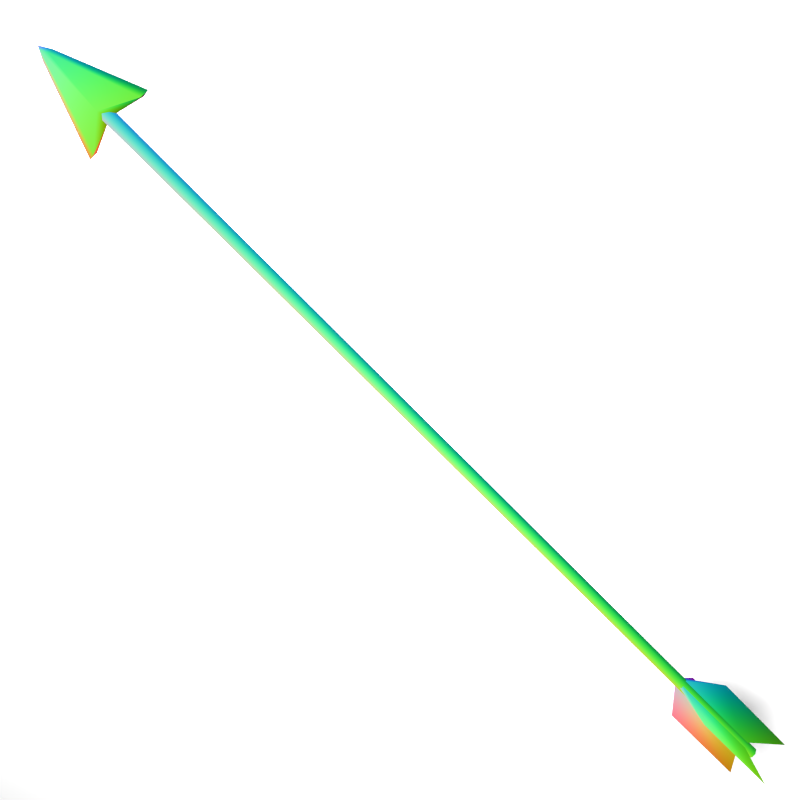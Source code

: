 # Source: PoisonArrow.blend  (saved by Blender 2.78.0; exported with 4.5.12 LTS)
import bpy
from mathutils import Matrix  # noqa: F401  (used for matrix-valued properties, if any)

bpy.ops.wm.read_factory_settings(use_empty=True)
scene = bpy.context.scene
scene.name = 'Scene'

# ---- collections
col_collection_1 = bpy.data.collections.new('Collection 1'); scene.collection.children.link(col_collection_1)

# ---- images (referenced by path relative to the original .blend; pixels are not part of the script)
import os
ASSET_DIR = os.environ.get("B2B_ASSET_DIR", "")  # directory of the original .blend (textures are referenced by path, not embedded)
HERE = os.path.dirname(os.path.abspath(__file__))  # packed textures are extracted next to this script under _unpacked/

def load_image(name, relpath, width, height, colorspace="sRGB"):
    """Load a texture the original file referenced (path relative to the .blend, or extracted next to this script)."""
    p = next((c for c in (os.path.join(HERE, relpath), os.path.join(ASSET_DIR, relpath)) if relpath and os.path.exists(c)), "")
    if p:
        img = bpy.data.images.load(p, check_existing=True)
        img.name = name
    else:  # same state as the original file: an image datablock whose file is absent (Cycles renders it pink)
        img = bpy.data.images.new(name, width, height)
        img.source = "FILE"
        img.filepath = "//" + (relpath or name)
    img.colorspace_settings.name = colorspace
    return img
img_normal = load_image('normal', '_unpacked/PoisonArrow_n.dc719d68.png', 1024, 1024, 'sRGB')

# ---- materials (node trees are filled in below, after node groups)
mat_material_001 = bpy.data.materials.new('Material.001')
mat_material_001.alpha_threshold = 0.0
mat_material_001.roughness = 0.5
mat_material = bpy.data.materials.new('Material')
mat_material.alpha_threshold = 0.0
mat_material.roughness = 0.5
mat_material.specular_intensity = 0.0

# ---- material node trees
mat_material.use_nodes = True; mat_material.node_tree.nodes.clear()
_N = mat_material.node_tree.nodes; _L = mat_material.node_tree.links
n0 = _N.new('ShaderNodeOutputMaterial'); n0.name = 'Material Output'; n0.location = (460, 300)
n1 = _N.new('ShaderNodeTexImage'); n1.name = 'Image Texture'; n1.location = (240, 308)
n1.width = 140
n1.image = img_normal
_L.new(n1.outputs[0], n0.inputs[0])
n0.is_active_output = True

# ---- world
world_world = bpy.data.worlds.new('World'); scene.world = world_world
world_world.color = (0.05088, 0.05088, 0.05088)
world_world.use_sun_shadow = False
world_world.sun_shadow_jitter_overblur = 0.0
world_world.cycles.sampling_method = 'NONE'
world_world.cycles.sample_map_resolution = 256

# ---- cameras
cam_camera_001 = bpy.data.cameras.new('Camera.001')
cam_camera_001.clip_end = 100.0
cam_camera_001.lens = 35.0
cam_camera_001.sensor_width = 32.0
cam_camera_001.sensor_height = 18.0
cam_camera_001.display_size = 2.0
cam_camera_001.dof.focus_distance = 0.0

# ---- lights
light_point = bpy.data.lights.new('Point', 'POINT')
light_point.transmission_factor = 0.0
light_point.energy = 100.0
light_point.shadow_buffer_clip_start = 0.5
light_point.shadow_soft_size = 0.1
light_point.shadow_maximum_resolution = 0.006
light_point.use_absolute_resolution = True
light_point.cycles.use_multiple_importance_sampling = False

# ---- meshes
me_plane = bpy.data.meshes.new('Plane')
me_plane.from_pydata([(-1.0, -1.0, 0.0), (1.0, -1.0, 0.0), (-1.0, 1.0, 0.0), (1.0, 1.0, 0.0)], [], [(0, 1, 3, 2)])
me_plane.materials.append(mat_material_001)
me_plane.use_remesh_preserve_volume = False
me_plane.use_remesh_preserve_attributes = False
me_plane.use_mirror_vertex_groups = False
me_plane.update()
me_cube_001 = bpy.data.meshes.new('Cube.001')
me_cube_001.from_pydata([(0.002987, -0.002987, 0.2587), (0.002987, -0.002987, -0.2944), (0.002987, 0.002987, 0.2587), (0.002987, 0.002987, -0.2944), (-0.002987, -0.002987, 0.2587), (-0.002987, -0.002987, -0.2944), (-0.002987, 0.002987, 0.2587), (-0.002987, 0.002987, -0.2944), (0.004258, -1.86e-10, -0.2944), (0.004258, -1.86e-10, 0.2587), (-0.004258, -1.86e-10, -0.2944), (-0.004258, -1.86e-10, 0.2587), (-6.312e-08, 0.004301, -0.2944), (-1.601e-08, 0.004301, 0.2587), (-6.312e-08, -0.004301, -0.2944), (-1.601e-08, -0.004301, 0.2587), (-7.884e-08, -1.86e-10, -0.2944), (-3.227e-10, -1.86e-10, 0.2587), (0.002074, -0.002083, 0.2952), (0.02074, -0.002083, 0.2482), (0.002074, 0.002066, 0.2952), (0.02074, 0.002066, 0.2482), (-0.002074, -0.002083, 0.2952), (-0.02074, -0.002083, 0.2482), (-0.002074, 0.002066, 0.2952), (-0.02074, 0.002066, 0.2482), (1.72e-09, 0.006746, 0.259), (7.778e-09, 0.002066, 0.2991), (1.72e-09, -0.006763, 0.259), (7.778e-09, -0.002083, 0.2991), (-0.02552, -8.621e-06, 0.2482), (9.757e-10, -8.621e-06, 0.254), (0.02552, -8.621e-06, 0.2482), (8.207e-09, -8.621e-06, 0.3019), (0.004461, -0.0001638, 0.2952), (-0.004461, -8.621e-06, 0.2952), (0.001327, -0.001245, -0.2179), (0.001327, -0.001245, -0.283), (0.001327, 0.001245, -0.2179), (0.001327, 0.001245, -0.283), (-0.001328, -0.001245, -0.2179), (-0.001328, -0.001245, -0.283), (-0.001328, 0.001245, -0.2179), (-0.001328, 0.001245, -0.283), (-6.911e-08, 0.02074, -0.3019), (-5.964e-08, 0.02074, -0.2392), (-6.911e-08, -0.02074, -0.3019), (-5.964e-08, -0.02074, -0.2392), (0.02074, -1.86e-10, -0.3019), (0.02074, -1.86e-10, -0.2392), (-0.02074, -1.86e-10, -0.3019), (-0.02074, -1.86e-10, -0.2392), (0.002987, -0.002987, -0.001328), (0.002987, 0.002987, -0.001328), (-0.002987, 0.002987, -0.001328), (-0.002987, -0.002987, -0.001328), (-0.004258, -1.86e-10, -0.001328), (0.004258, -1.86e-10, -0.001328), (-3.956e-08, -0.004301, -0.001328), (-3.956e-08, 0.004301, -0.001328)], [], [(57, 53, 2, 9), (59, 54, 6, 13), (56, 55, 4, 11), (58, 52, 0, 15), (17, 13, 6, 11), (16, 12, 3, 8), (14, 16, 8, 1), (15, 17, 11, 4), (54, 56, 11, 6), (52, 57, 9, 0), (0, 9, 17, 15), (5, 10, 16, 14), (10, 7, 12, 16), (9, 2, 13, 17), (55, 58, 15, 4), (53, 59, 13, 2), (19, 32, 34, 18), (26, 25, 24, 27), (30, 23, 22, 35), (28, 19, 18, 29), (29, 33, 35, 22), (31, 26, 21, 32), (30, 25, 26, 31), (18, 34, 33, 29), (23, 28, 29, 22), (21, 26, 27, 20), (28, 31, 32, 19), (23, 30, 31, 28), (32, 21, 20, 34), (34, 20, 27, 33), (33, 27, 24, 35), (25, 30, 35, 24), (48, 39, 38, 49), (44, 43, 42, 45), (50, 41, 40, 51), (46, 37, 36, 47), (44, 39, 43), (50, 43, 41), (46, 41, 37), (48, 37, 39), (41, 46, 47, 40), (39, 44, 45, 38), (49, 38, 36), (51, 40, 42), (45, 42, 38), (47, 36, 40), (43, 50, 51, 42), (37, 48, 49, 36), (3, 12, 59, 53), (5, 14, 58, 55), (1, 8, 57, 52), (7, 10, 56, 54), (14, 1, 52, 58), (10, 5, 55, 56), (12, 7, 54, 59), (8, 3, 53, 57)])
me_cube_001.polygons.foreach_set('use_smooth', [True] * 56)
_uv = me_cube_001.uv_layers.new(name='UVMap')
_uv.uv.foreach_set('vector', [0.168, 0.9998, 0.1472, 0.9998, 0.1471, -1.232e-05, 0.1679, -1.262e-05, 0.1262, 0.9998, 0.1053, 0.9998, 0.1053, -1.187e-05, 0.1262, -1.202e-05, 0.08453, 0.9998, 0.06372, 0.9998, 0.06372, -1.154e-05, 0.08452, -1.169e-05, 0.04281, 0.9998, 0.02189, 0.9998, 0.02189, -1.154e-05, 0.0428, -1.154e-05, 0.3606, 0.0755, 0.3859, 0.06471, 0.3857, 0.08562, 0.3713, 0.1006, 0.3606, 0.0251, 0.3859, 0.03589, 0.3707, 0.05021, 0.3499, 0.05021, 0.3352, 0.0143, 0.3606, 0.0251, 0.3499, 0.05021, 0.3355, 0.03521, 0.3352, 0.0863, 0.3606, 0.0755, 0.3713, 0.1006, 0.3505, 0.1006, 0.1053, 0.9998, 0.08453, 0.9998, 0.08452, -1.169e-05, 0.1053, -1.187e-05, 0.02189, 0.9998, 0.001088, 0.9998, 0.001088, -1.154e-05, 0.02189, -1.154e-05, 0.3355, 0.06538, 0.3499, 0.05039, 0.3606, 0.0755, 0.3352, 0.0863, 0.3505, -1.262e-05, 0.3713, -1.262e-05, 0.3606, 0.0251, 0.3352, 0.0143, 0.3713, -1.262e-05, 0.3857, 0.01498, 0.3859, 0.03589, 0.3606, 0.0251, 0.3499, 0.05039, 0.3707, 0.05039, 0.3859, 0.06471, 0.3606, 0.0755, 0.06372, 0.9998, 0.04281, 0.9998, 0.0428, -1.154e-05, 0.06372, -1.154e-05, 0.1472, 0.9998, 0.1262, 0.9998, 0.1262, -1.202e-05, 0.1471, -1.232e-05, 0.3844, 0.963, 0.3508, 0.974, 0.4791, 0.6985, 0.4981, 0.7029, 0.7227, 0.7107, 0.813, 0.6237, 0.8356, 0.9066, 0.8332, 0.9305, 0.6565, 0.9823, 0.6236, 0.9695, 0.524, 0.7036, 0.5438, 0.6999, 0.5049, 0.9291, 0.3844, 0.963, 0.4981, 0.7029, 0.5116, 0.683, 0.5116, 0.683, 0.5121, 0.6615, 0.5438, 0.6999, 0.524, 0.7036, 0.6988, 0.6631, 0.7227, 0.7107, 0.599, 0.7312, 0.564, 0.7354, 0.8373, 0.5982, 0.813, 0.6237, 0.7227, 0.7107, 0.6988, 0.6631, 0.4981, 0.7029, 0.4791, 0.6985, 0.5121, 0.6615, 0.5116, 0.683, 0.6236, 0.9695, 0.5049, 0.9291, 0.5116, 0.683, 0.524, 0.7036, 0.599, 0.7312, 0.7227, 0.7107, 0.8332, 0.9305, 0.8125, 0.9182, 0.5049, 0.9291, 0.5035, 0.9823, 0.3508, 0.974, 0.3844, 0.963, 0.6236, 0.9695, 0.6565, 0.9823, 0.5035, 0.9823, 0.5049, 0.9291, 0.564, 0.7354, 0.599, 0.7312, 0.8125, 0.9182, 0.7965, 0.9314, 0.7965, 0.9314, 0.8125, 0.9182, 0.8332, 0.9305, 0.8428, 0.9497, 0.8428, 0.9497, 0.8332, 0.9305, 0.8356, 0.9066, 0.8551, 0.9015, 0.813, 0.6237, 0.8373, 0.5982, 0.8551, 0.9015, 0.8356, 0.9066, 0.8859, 0.5199, 0.804, 0.4671, 0.804, 0.2736, 0.8859, 0.3334, 0.804, 0.3661, 0.7218, 0.2898, 0.7218, 0.02728, 0.804, 0.1131, 0.804, 0.02728, 0.8859, 0.0801, 0.8859, 0.2736, 0.804, 0.2138, 0.5574, 0.3661, 0.4751, 0.2898, 0.4751, 0.02728, 0.5574, 0.1131, 0.4074, 0.1258, 0.4074, 0.2852, 0.3911, 0.2844, 0.4531, 0.2368, 0.4378, 0.1267, 0.4531, 0.1258, 0.3911, 0.1258, 0.3911, 0.2852, 0.3749, 0.2844, 0.4683, 0.2368, 0.4531, 0.1267, 0.4683, 0.1258, 0.5574, 0.1035, 0.6396, 0.02728, 0.6396, 0.2803, 0.5574, 0.3661, 0.7218, 0.2898, 0.6396, 0.3661, 0.6396, 0.1131, 0.7218, 0.02728, 0.4226, 0.2506, 0.4074, 0.1266, 0.4226, 0.1258, 0.4378, 0.2506, 0.4226, 0.1266, 0.4378, 0.1258, 0.3505, 0.1258, 0.3586, 0.2949, 0.3423, 0.2949, 0.3667, 0.1258, 0.3749, 0.2949, 0.3586, 0.2949, 0.9678, 0.4671, 0.8859, 0.5199, 0.8859, 0.3334, 0.9678, 0.2736, 0.9678, 0.2208, 0.8859, 0.2736, 0.8859, 0.08712, 0.9678, 0.02728, 0.3142, 0.9998, 0.2933, 0.9998, 0.2933, -1.238e-05, 0.3142, -1.25e-05, 0.2308, 0.9998, 0.2099, 0.9998, 0.2099, -1.238e-05, 0.2308, -1.235e-05, 0.189, 0.9998, 0.1681, 0.9998, 0.1682, -1.262e-05, 0.189, -1.25e-05, 0.2724, 0.9998, 0.2516, 0.9998, 0.2516, -1.232e-05, 0.2724, -1.232e-05, 0.2099, 0.9998, 0.189, 0.9998, 0.189, -1.25e-05, 0.2099, -1.238e-05, 0.2516, 0.9998, 0.2308, 0.9998, 0.2308, -1.235e-05, 0.2516, -1.232e-05, 0.2933, 0.9998, 0.2724, 0.9998, 0.2724, -1.232e-05, 0.2933, -1.238e-05, 0.335, 0.9998, 0.3142, 0.9998, 0.3142, -1.25e-05, 0.335, -1.262e-05])
me_cube_001.materials.append(mat_material)
me_cube_001.use_remesh_preserve_volume = False
me_cube_001.use_remesh_preserve_attributes = False
me_cube_001.use_mirror_vertex_groups = False
me_cube_001.use_paint_bone_selection = False
me_cube_001.use_paint_mask = True
me_cube_001.update()

# ---- objects
ob_point = bpy.data.objects.new('Point', light_point)
ob_camera_001 = bpy.data.objects.new('Camera.001', cam_camera_001)
ob_plane = bpy.data.objects.new('Plane', me_plane)
ob_cube = bpy.data.objects.new('Cube', me_cube_001)

# ---- transforms, parenting, visibility, modifiers, constraints
ob_point.location = (-0.1513, 0.4566, 0.1683)
ob_point.lineart.crease_threshold = 0.0
ob_camera_001.location = (-0.1911, 0.4487, 0.1488)
ob_camera_001.rotation_euler = (1.262, 0.7646, 3.323)
ob_camera_001.lineart.crease_threshold = 0.0
ob_plane.location = (0.04334, -0.1822, -3.129e-07)
ob_plane.rotation_euler = (-1.563, -0.0, 0.0)
ob_plane.lineart.crease_threshold = 0.0
ob_cube.location = (0.0, 0.0, 0.0)
ob_cube.lineart.crease_threshold = 0.0

# ---- collection membership
col_collection_1.objects.link(ob_point)
col_collection_1.objects.link(ob_camera_001)
col_collection_1.objects.link(ob_plane)
col_collection_1.objects.link(ob_cube)

# ---- scene / render settings (as saved in the file)
scene.camera = ob_camera_001
scene.frame_start = 1; scene.frame_end = 250; scene.frame_set(1)
scene.render.engine = 'CYCLES'
scene.render.image_settings.color_depth = '16'
scene.render.image_settings.compression = 0
scene.render.resolution_x = 512
scene.render.resolution_y = 512
scene.render.dither_intensity = 0.0
scene.cycles.use_denoising = False
scene.cycles.samples = 10
scene.cycles.sampling_pattern = 'TABULATED_SOBOL'
scene.cycles.light_sampling_threshold = 0.0
scene.cycles.use_adaptive_sampling = False
scene.cycles.use_light_tree = False
scene.cycles.blur_glossy = 0.0
scene.cycles.pixel_filter_type = 'GAUSSIAN'
scene.cycles.sample_clamp_indirect = 0.0
scene.cycles.bake_type = 'NORMAL'
scene.view_settings.view_transform = 'Standard'
bpy.context.view_layer.update()
